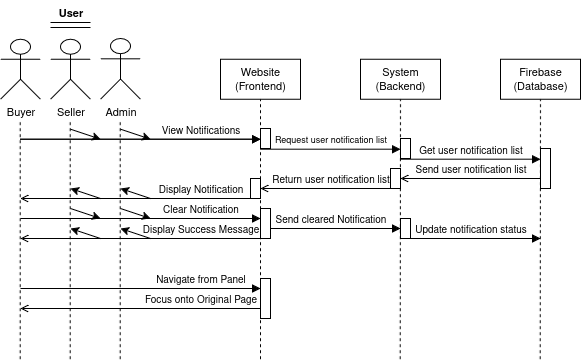

The diagram above was exported from draw.io. Its source (the exported page's mxGraphModel, read from the mxfile embedded in the PNG):
<mxGraphModel dx="792" dy="435" grid="1" gridSize="10" guides="1" tooltips="1" connect="1" arrows="1" fold="1" page="1" pageScale="1" pageWidth="850" pageHeight="1100" math="0" shadow="0">
  <root>
    <mxCell id="0" />
    <mxCell id="1" parent="0" />
    <mxCell id="8bzVC8uzwZ2ONvVWIGEu-48" value="Website&lt;br&gt;(Frontend)" style="rounded=0;whiteSpace=wrap;html=1;fontFamily=Helvetica;fontSize=11;fontColor=default;labelBackgroundColor=default;" parent="1" vertex="1">
      <mxGeometry x="280" y="100.69" width="80" height="40" as="geometry" />
    </mxCell>
    <mxCell id="8bzVC8uzwZ2ONvVWIGEu-50" value="System&lt;br&gt;(Backend)" style="rounded=0;whiteSpace=wrap;html=1;fontFamily=Helvetica;fontSize=11;fontColor=default;labelBackgroundColor=default;" parent="1" vertex="1">
      <mxGeometry x="420" y="100.69" width="80" height="40" as="geometry" />
    </mxCell>
    <mxCell id="8bzVC8uzwZ2ONvVWIGEu-51" value="Firebase&lt;br&gt;(Database)" style="rounded=0;whiteSpace=wrap;html=1;fontFamily=Helvetica;fontSize=11;fontColor=default;labelBackgroundColor=default;" parent="1" vertex="1">
      <mxGeometry x="560" y="100.69" width="80" height="40" as="geometry" />
    </mxCell>
    <mxCell id="8bzVC8uzwZ2ONvVWIGEu-52" value="Buyer" style="shape=umlActor;verticalLabelPosition=bottom;verticalAlign=top;html=1;outlineConnect=0;fontFamily=Helvetica;fontSize=11;fontColor=default;labelBackgroundColor=default;" parent="1" vertex="1">
      <mxGeometry x="60" y="80.69" width="40" height="60" as="geometry" />
    </mxCell>
    <mxCell id="8bzVC8uzwZ2ONvVWIGEu-53" value="Seller" style="shape=umlActor;verticalLabelPosition=bottom;verticalAlign=top;html=1;outlineConnect=0;fontFamily=Helvetica;fontSize=11;fontColor=default;labelBackgroundColor=default;" parent="1" vertex="1">
      <mxGeometry x="110" y="80.69" width="40" height="60" as="geometry" />
    </mxCell>
    <mxCell id="8bzVC8uzwZ2ONvVWIGEu-54" value="Admin" style="shape=umlActor;verticalLabelPosition=bottom;verticalAlign=top;html=1;outlineConnect=0;fontFamily=Helvetica;fontSize=11;fontColor=default;labelBackgroundColor=default;" parent="1" vertex="1">
      <mxGeometry x="160" y="80" width="40" height="60.69" as="geometry" />
    </mxCell>
    <mxCell id="8bzVC8uzwZ2ONvVWIGEu-55" value="" style="endArrow=none;dashed=1;html=1;rounded=0;strokeColor=default;align=center;verticalAlign=middle;fontFamily=Helvetica;fontSize=11;fontColor=default;labelBackgroundColor=default;entryX=0.5;entryY=1;entryDx=0;entryDy=0;" parent="1" target="8bzVC8uzwZ2ONvVWIGEu-48" edge="1">
      <mxGeometry width="50" height="50" relative="1" as="geometry">
        <mxPoint x="320" y="400.69" as="sourcePoint" />
        <mxPoint x="490" y="210.69" as="targetPoint" />
      </mxGeometry>
    </mxCell>
    <mxCell id="8bzVC8uzwZ2ONvVWIGEu-56" value="" style="endArrow=none;dashed=1;html=1;rounded=0;strokeColor=default;align=center;verticalAlign=middle;fontFamily=Helvetica;fontSize=11;fontColor=default;labelBackgroundColor=default;entryX=0.5;entryY=1;entryDx=0;entryDy=0;" parent="1" target="8bzVC8uzwZ2ONvVWIGEu-50" edge="1">
      <mxGeometry width="50" height="50" relative="1" as="geometry">
        <mxPoint x="459.65999999999997" y="400.69" as="sourcePoint" />
        <mxPoint x="459.65999999999997" y="160.69" as="targetPoint" />
      </mxGeometry>
    </mxCell>
    <mxCell id="8bzVC8uzwZ2ONvVWIGEu-57" value="" style="endArrow=none;dashed=1;html=1;rounded=0;strokeColor=default;align=center;verticalAlign=middle;fontFamily=Helvetica;fontSize=11;fontColor=default;labelBackgroundColor=default;entryX=0.5;entryY=1;entryDx=0;entryDy=0;" parent="1" target="8bzVC8uzwZ2ONvVWIGEu-51" edge="1">
      <mxGeometry width="50" height="50" relative="1" as="geometry">
        <mxPoint x="599.66" y="400.69" as="sourcePoint" />
        <mxPoint x="600" y="150" as="targetPoint" />
      </mxGeometry>
    </mxCell>
    <mxCell id="8bzVC8uzwZ2ONvVWIGEu-58" value="" style="endArrow=none;dashed=1;html=1;rounded=0;strokeColor=default;align=center;verticalAlign=middle;fontFamily=Helvetica;fontSize=11;fontColor=default;labelBackgroundColor=default;entryX=0.5;entryY=1;entryDx=0;entryDy=0;" parent="1" edge="1">
      <mxGeometry width="50" height="50" relative="1" as="geometry">
        <mxPoint x="179.66000000000003" y="400.69" as="sourcePoint" />
        <mxPoint x="179.66000000000003" y="160.69" as="targetPoint" />
      </mxGeometry>
    </mxCell>
    <mxCell id="8bzVC8uzwZ2ONvVWIGEu-61" value="" style="endArrow=none;dashed=1;html=1;rounded=0;strokeColor=default;align=center;verticalAlign=middle;fontFamily=Helvetica;fontSize=11;fontColor=default;labelBackgroundColor=default;entryX=0.5;entryY=1;entryDx=0;entryDy=0;" parent="1" edge="1">
      <mxGeometry width="50" height="50" relative="1" as="geometry">
        <mxPoint x="79.66000000000003" y="400.69" as="sourcePoint" />
        <mxPoint x="79.66000000000003" y="160.69" as="targetPoint" />
      </mxGeometry>
    </mxCell>
    <mxCell id="8bzVC8uzwZ2ONvVWIGEu-65" value="" style="endArrow=none;dashed=1;html=1;rounded=0;strokeColor=default;align=center;verticalAlign=middle;fontFamily=Helvetica;fontSize=11;fontColor=default;labelBackgroundColor=default;entryX=0.5;entryY=1;entryDx=0;entryDy=0;" parent="1" edge="1">
      <mxGeometry width="50" height="50" relative="1" as="geometry">
        <mxPoint x="129.66000000000003" y="400.69" as="sourcePoint" />
        <mxPoint x="129.66000000000003" y="160.69" as="targetPoint" />
      </mxGeometry>
    </mxCell>
    <mxCell id="8bzVC8uzwZ2ONvVWIGEu-75" value="" style="html=1;verticalAlign=bottom;endArrow=block;curved=0;rounded=0;strokeColor=default;align=center;fontFamily=Helvetica;fontSize=11;fontColor=default;labelBackgroundColor=default;" parent="1" edge="1">
      <mxGeometry x="0.5238" width="80" relative="1" as="geometry">
        <mxPoint x="80" y="180.69" as="sourcePoint" />
        <mxPoint x="320" y="180.69" as="targetPoint" />
        <Array as="points">
          <mxPoint x="130" y="180.69" />
          <mxPoint x="210" y="180.69" />
        </Array>
        <mxPoint as="offset" />
      </mxGeometry>
    </mxCell>
    <mxCell id="8bzVC8uzwZ2ONvVWIGEu-76" value="&lt;font style=&quot;font-size: 9px;&quot;&gt;Request user notification list&lt;/font&gt;" style="html=1;verticalAlign=bottom;endArrow=block;curved=0;rounded=0;strokeColor=default;align=center;fontFamily=Helvetica;fontSize=11;fontColor=default;labelBackgroundColor=default;" parent="1" edge="1">
      <mxGeometry y="1" width="80" relative="1" as="geometry">
        <mxPoint x="320" y="190.69" as="sourcePoint" />
        <mxPoint x="460" y="190.69" as="targetPoint" />
        <mxPoint as="offset" />
      </mxGeometry>
    </mxCell>
    <mxCell id="8bzVC8uzwZ2ONvVWIGEu-78" value="" style="endArrow=classic;html=1;rounded=0;strokeColor=default;align=center;verticalAlign=middle;fontFamily=Helvetica;fontSize=11;fontColor=default;labelBackgroundColor=default;" parent="1" edge="1">
      <mxGeometry width="50" height="50" relative="1" as="geometry">
        <mxPoint x="130" y="170.69" as="sourcePoint" />
        <mxPoint x="160" y="180.69" as="targetPoint" />
      </mxGeometry>
    </mxCell>
    <mxCell id="8bzVC8uzwZ2ONvVWIGEu-79" value="" style="endArrow=classic;html=1;rounded=0;strokeColor=default;align=center;verticalAlign=middle;fontFamily=Helvetica;fontSize=11;fontColor=default;labelBackgroundColor=default;" parent="1" edge="1">
      <mxGeometry width="50" height="50" relative="1" as="geometry">
        <mxPoint x="180" y="170.69" as="sourcePoint" />
        <mxPoint x="210" y="180.69" as="targetPoint" />
      </mxGeometry>
    </mxCell>
    <mxCell id="8bzVC8uzwZ2ONvVWIGEu-81" value="&lt;font style=&quot;font-size: 10px;&quot;&gt;Get user&amp;nbsp;&lt;/font&gt;&lt;span style=&quot;font-size: 10px;&quot;&gt;notification list&lt;/span&gt;" style="html=1;verticalAlign=bottom;endArrow=block;curved=0;rounded=0;strokeColor=default;align=center;fontFamily=Helvetica;fontSize=11;fontColor=default;labelBackgroundColor=default;" parent="1" edge="1">
      <mxGeometry width="80" relative="1" as="geometry">
        <mxPoint x="460" y="200.69" as="sourcePoint" />
        <mxPoint x="600" y="200.69" as="targetPoint" />
      </mxGeometry>
    </mxCell>
    <mxCell id="8bzVC8uzwZ2ONvVWIGEu-82" value="&lt;font style=&quot;font-size: 10px;&quot;&gt;View Notifications&lt;/font&gt;" style="html=1;verticalAlign=bottom;endArrow=block;curved=0;rounded=0;strokeColor=default;align=center;fontFamily=Helvetica;fontSize=11;fontColor=default;labelBackgroundColor=default;" parent="1" edge="1">
      <mxGeometry x="0.5" width="80" relative="1" as="geometry">
        <mxPoint x="80" y="180.69" as="sourcePoint" />
        <mxPoint x="320" y="180.69" as="targetPoint" />
        <mxPoint as="offset" />
      </mxGeometry>
    </mxCell>
    <mxCell id="8bzVC8uzwZ2ONvVWIGEu-83" value="&lt;font style=&quot;font-size: 10px;&quot;&gt;Send user&amp;nbsp;&lt;/font&gt;&lt;span style=&quot;font-size: 10px;&quot;&gt;notification list&lt;/span&gt;" style="html=1;verticalAlign=bottom;endArrow=open;curved=0;rounded=0;strokeColor=default;align=center;fontFamily=Helvetica;fontSize=11;fontColor=default;labelBackgroundColor=default;strokeWidth=1;" parent="1" edge="1">
      <mxGeometry relative="1" as="geometry">
        <mxPoint x="600" y="220" as="sourcePoint" />
        <mxPoint x="460" y="220" as="targetPoint" />
      </mxGeometry>
    </mxCell>
    <mxCell id="8bzVC8uzwZ2ONvVWIGEu-84" value="&lt;font style=&quot;font-size: 10px;&quot;&gt;Return user&amp;nbsp;&lt;/font&gt;&lt;span style=&quot;font-size: 10px;&quot;&gt;notification list&lt;/span&gt;" style="html=1;verticalAlign=bottom;endArrow=open;curved=0;rounded=0;strokeColor=default;align=center;fontFamily=Helvetica;fontSize=11;fontColor=default;labelBackgroundColor=default;strokeWidth=1;" parent="1" edge="1">
      <mxGeometry relative="1" as="geometry">
        <mxPoint x="460" y="230" as="sourcePoint" />
        <mxPoint x="320" y="230" as="targetPoint" />
      </mxGeometry>
    </mxCell>
    <mxCell id="8bzVC8uzwZ2ONvVWIGEu-85" value="&lt;font style=&quot;font-size: 10px;&quot;&gt;Display Notification&lt;/font&gt;" style="html=1;verticalAlign=bottom;endArrow=open;curved=0;rounded=0;strokeColor=default;align=center;fontFamily=Helvetica;fontSize=11;fontColor=default;labelBackgroundColor=default;strokeWidth=1;" parent="1" edge="1">
      <mxGeometry x="-0.5" relative="1" as="geometry">
        <mxPoint x="320" y="240" as="sourcePoint" />
        <mxPoint x="80" y="240" as="targetPoint" />
        <mxPoint as="offset" />
      </mxGeometry>
    </mxCell>
    <mxCell id="8bzVC8uzwZ2ONvVWIGEu-86" value="" style="endArrow=classic;html=1;rounded=0;strokeColor=default;align=center;verticalAlign=middle;fontFamily=Helvetica;fontSize=11;fontColor=default;labelBackgroundColor=default;strokeWidth=1;" parent="1" edge="1">
      <mxGeometry width="50" height="50" relative="1" as="geometry">
        <mxPoint x="160" y="240" as="sourcePoint" />
        <mxPoint x="130" y="230" as="targetPoint" />
      </mxGeometry>
    </mxCell>
    <mxCell id="8bzVC8uzwZ2ONvVWIGEu-87" value="" style="endArrow=classic;html=1;rounded=0;strokeColor=default;align=center;verticalAlign=middle;fontFamily=Helvetica;fontSize=11;fontColor=default;labelBackgroundColor=default;strokeWidth=1;" parent="1" edge="1">
      <mxGeometry width="50" height="50" relative="1" as="geometry">
        <mxPoint x="210" y="240" as="sourcePoint" />
        <mxPoint x="180" y="230" as="targetPoint" />
        <Array as="points">
          <mxPoint x="210" y="240" />
        </Array>
      </mxGeometry>
    </mxCell>
    <mxCell id="8bzVC8uzwZ2ONvVWIGEu-95" value="" style="line;strokeWidth=1;fillColor=none;align=left;verticalAlign=middle;spacingTop=-1;spacingLeft=3;spacingRight=3;rotatable=0;labelPosition=right;points=[];portConstraint=eastwest;strokeColor=inherit;fontFamily=Helvetica;fontSize=11;fontColor=default;labelBackgroundColor=default;" parent="1" vertex="1">
      <mxGeometry x="110" y="60" width="40" height="8" as="geometry" />
    </mxCell>
    <mxCell id="8bzVC8uzwZ2ONvVWIGEu-96" value="User" style="text;align=center;fontStyle=1;verticalAlign=middle;spacingLeft=3;spacingRight=3;strokeColor=none;rotatable=0;points=[[0,0.5],[1,0.5]];portConstraint=eastwest;html=1;fontFamily=Helvetica;fontSize=11;fontColor=default;labelBackgroundColor=default;" parent="1" vertex="1">
      <mxGeometry x="90" y="42" width="80" height="26" as="geometry" />
    </mxCell>
    <mxCell id="8bzVC8uzwZ2ONvVWIGEu-97" value="" style="line;strokeWidth=1;fillColor=none;align=left;verticalAlign=middle;spacingTop=-1;spacingLeft=3;spacingRight=3;rotatable=0;labelPosition=right;points=[];portConstraint=eastwest;strokeColor=inherit;fontFamily=Helvetica;fontSize=11;fontColor=default;labelBackgroundColor=default;" parent="1" vertex="1">
      <mxGeometry x="110" y="68" width="40" height="2" as="geometry" />
    </mxCell>
    <mxCell id="8bzVC8uzwZ2ONvVWIGEu-98" value="&lt;font style=&quot;font-size: 10px;&quot;&gt;Send cleared Notification&lt;/font&gt;" style="html=1;verticalAlign=bottom;endArrow=block;curved=0;rounded=0;strokeColor=default;align=center;fontFamily=Helvetica;fontSize=11;fontColor=default;labelBackgroundColor=default;" parent="1" edge="1">
      <mxGeometry width="80" relative="1" as="geometry">
        <mxPoint x="320" y="270" as="sourcePoint" />
        <mxPoint x="460" y="270" as="targetPoint" />
      </mxGeometry>
    </mxCell>
    <mxCell id="8bzVC8uzwZ2ONvVWIGEu-99" value="" style="endArrow=classic;html=1;rounded=0;strokeColor=default;align=center;verticalAlign=middle;fontFamily=Helvetica;fontSize=11;fontColor=default;labelBackgroundColor=default;" parent="1" edge="1">
      <mxGeometry width="50" height="50" relative="1" as="geometry">
        <mxPoint x="130" y="250" as="sourcePoint" />
        <mxPoint x="160" y="260" as="targetPoint" />
      </mxGeometry>
    </mxCell>
    <mxCell id="8bzVC8uzwZ2ONvVWIGEu-100" value="" style="endArrow=classic;html=1;rounded=0;strokeColor=default;align=center;verticalAlign=middle;fontFamily=Helvetica;fontSize=11;fontColor=default;labelBackgroundColor=default;" parent="1" edge="1">
      <mxGeometry width="50" height="50" relative="1" as="geometry">
        <mxPoint x="180" y="250" as="sourcePoint" />
        <mxPoint x="210" y="260" as="targetPoint" />
      </mxGeometry>
    </mxCell>
    <mxCell id="8bzVC8uzwZ2ONvVWIGEu-101" value="&lt;font style=&quot;font-size: 10px;&quot;&gt;Update notification status&lt;/font&gt;" style="html=1;verticalAlign=bottom;endArrow=block;curved=0;rounded=0;strokeColor=default;align=center;fontFamily=Helvetica;fontSize=11;fontColor=default;labelBackgroundColor=default;" parent="1" edge="1">
      <mxGeometry width="80" relative="1" as="geometry">
        <mxPoint x="460" y="280" as="sourcePoint" />
        <mxPoint x="600" y="280" as="targetPoint" />
      </mxGeometry>
    </mxCell>
    <mxCell id="8bzVC8uzwZ2ONvVWIGEu-102" value="&lt;font style=&quot;font-size: 10px;&quot;&gt;Clear Notification&lt;/font&gt;" style="html=1;verticalAlign=bottom;endArrow=block;curved=0;rounded=0;strokeColor=default;align=center;fontFamily=Helvetica;fontSize=11;fontColor=default;labelBackgroundColor=default;" parent="1" edge="1">
      <mxGeometry x="0.5" width="80" relative="1" as="geometry">
        <mxPoint x="80" y="260" as="sourcePoint" />
        <mxPoint x="320" y="260" as="targetPoint" />
        <mxPoint as="offset" />
      </mxGeometry>
    </mxCell>
    <mxCell id="8bzVC8uzwZ2ONvVWIGEu-111" value="&lt;font style=&quot;font-size: 10px;&quot;&gt;Navigate from Panel&lt;/font&gt;" style="html=1;verticalAlign=bottom;endArrow=block;curved=0;rounded=0;strokeColor=default;align=center;fontFamily=Helvetica;fontSize=11;fontColor=default;labelBackgroundColor=default;" parent="1" edge="1">
      <mxGeometry x="0.5" width="80" relative="1" as="geometry">
        <mxPoint x="80" y="330" as="sourcePoint" />
        <mxPoint x="320" y="330" as="targetPoint" />
        <mxPoint as="offset" />
      </mxGeometry>
    </mxCell>
    <mxCell id="y86B6yf6BAZGXlVn7_3W-2" value="&lt;font style=&quot;font-size: 10px;&quot;&gt;Display Success Message&lt;/font&gt;" style="html=1;verticalAlign=bottom;endArrow=open;curved=0;rounded=0;strokeColor=default;align=center;fontFamily=Helvetica;fontSize=11;fontColor=default;labelBackgroundColor=default;strokeWidth=1;" parent="1" edge="1">
      <mxGeometry x="-0.5" relative="1" as="geometry">
        <mxPoint x="320" y="280" as="sourcePoint" />
        <mxPoint x="80" y="280" as="targetPoint" />
        <mxPoint as="offset" />
      </mxGeometry>
    </mxCell>
    <mxCell id="y86B6yf6BAZGXlVn7_3W-3" value="&lt;font style=&quot;font-size: 10px;&quot;&gt;Focus onto Original Page&lt;/font&gt;" style="html=1;verticalAlign=bottom;endArrow=open;curved=0;rounded=0;strokeColor=default;align=center;fontFamily=Helvetica;fontSize=11;fontColor=default;labelBackgroundColor=default;strokeWidth=1;" parent="1" edge="1">
      <mxGeometry x="-0.5" relative="1" as="geometry">
        <mxPoint x="320" y="350" as="sourcePoint" />
        <mxPoint x="80" y="350" as="targetPoint" />
        <mxPoint as="offset" />
      </mxGeometry>
    </mxCell>
    <mxCell id="rkTlWOQDIZQQKxskHfmN-3" value="" style="rounded=0;whiteSpace=wrap;html=1;" vertex="1" parent="1">
      <mxGeometry x="320" y="170" width="10" height="20" as="geometry" />
    </mxCell>
    <mxCell id="rkTlWOQDIZQQKxskHfmN-4" value="" style="rounded=0;whiteSpace=wrap;html=1;" vertex="1" parent="1">
      <mxGeometry x="320" y="170" width="10" height="20" as="geometry" />
    </mxCell>
    <mxCell id="rkTlWOQDIZQQKxskHfmN-5" value="" style="rounded=0;whiteSpace=wrap;html=1;" vertex="1" parent="1">
      <mxGeometry x="460" y="180" width="10" height="20" as="geometry" />
    </mxCell>
    <mxCell id="rkTlWOQDIZQQKxskHfmN-6" value="" style="rounded=0;whiteSpace=wrap;html=1;" vertex="1" parent="1">
      <mxGeometry x="600" y="190" width="10" height="40" as="geometry" />
    </mxCell>
    <mxCell id="rkTlWOQDIZQQKxskHfmN-7" value="" style="rounded=0;whiteSpace=wrap;html=1;" vertex="1" parent="1">
      <mxGeometry x="450" y="210" width="10" height="20" as="geometry" />
    </mxCell>
    <mxCell id="rkTlWOQDIZQQKxskHfmN-8" value="" style="rounded=0;whiteSpace=wrap;html=1;" vertex="1" parent="1">
      <mxGeometry x="310" y="220" width="10" height="20" as="geometry" />
    </mxCell>
    <mxCell id="rkTlWOQDIZQQKxskHfmN-9" value="" style="rounded=0;whiteSpace=wrap;html=1;" vertex="1" parent="1">
      <mxGeometry x="320" y="250" width="10" height="30" as="geometry" />
    </mxCell>
    <mxCell id="rkTlWOQDIZQQKxskHfmN-10" value="" style="rounded=0;whiteSpace=wrap;html=1;" vertex="1" parent="1">
      <mxGeometry x="460" y="260" width="10" height="20" as="geometry" />
    </mxCell>
    <mxCell id="rkTlWOQDIZQQKxskHfmN-11" value="" style="endArrow=classic;html=1;rounded=0;strokeColor=default;align=center;verticalAlign=middle;fontFamily=Helvetica;fontSize=11;fontColor=default;labelBackgroundColor=default;strokeWidth=1;" edge="1" parent="1">
      <mxGeometry width="50" height="50" relative="1" as="geometry">
        <mxPoint x="160" y="280" as="sourcePoint" />
        <mxPoint x="130" y="270" as="targetPoint" />
      </mxGeometry>
    </mxCell>
    <mxCell id="rkTlWOQDIZQQKxskHfmN-12" value="" style="endArrow=classic;html=1;rounded=0;strokeColor=default;align=center;verticalAlign=middle;fontFamily=Helvetica;fontSize=11;fontColor=default;labelBackgroundColor=default;strokeWidth=1;" edge="1" parent="1">
      <mxGeometry width="50" height="50" relative="1" as="geometry">
        <mxPoint x="210" y="280" as="sourcePoint" />
        <mxPoint x="180" y="270" as="targetPoint" />
        <Array as="points">
          <mxPoint x="210" y="280" />
        </Array>
      </mxGeometry>
    </mxCell>
    <mxCell id="rkTlWOQDIZQQKxskHfmN-13" value="" style="rounded=0;whiteSpace=wrap;html=1;" vertex="1" parent="1">
      <mxGeometry x="320" y="320" width="10" height="40" as="geometry" />
    </mxCell>
  </root>
</mxGraphModel>